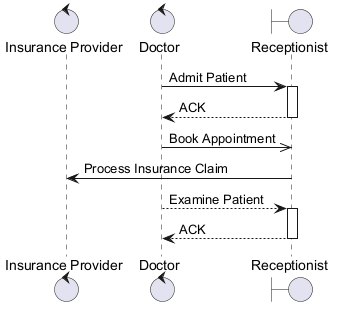

The diagram above was rendered by PlantUML. Its source (embedded in the PNG):
@startuml

control "Insurance Provider" as IP
control "Doctor" as D
boundary "Receptionist" as R
D -> R : Admit Patient
activate R
R --> D : ACK
deactivate R
D ->> R : Book Appointment
R -> IP : Process Insurance Claim
D --> R : Examine Patient
activate R
R --> D : ACK
deactivate R
@enduml